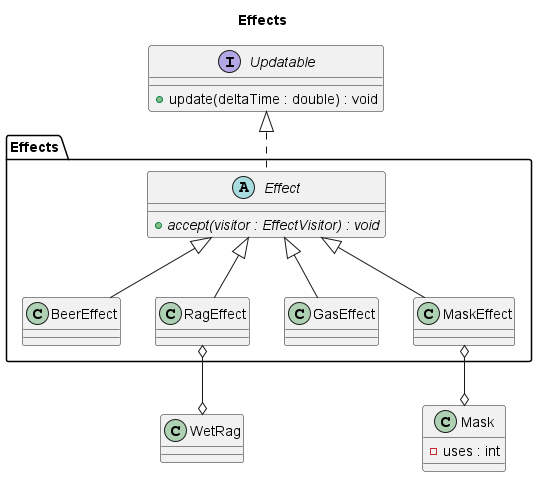

The diagram above was rendered by PlantUML. Its source (embedded in the PNG):
@startuml effects

title Effects
' left to right direction

package Effects {
	abstract Effect {
		{abstract} + accept(visitor : EffectVisitor) : void
	}

	class BeerEffect
	class RagEffect
	class GasEffect
	class MaskEffect

	Effect <|-- BeerEffect
	Effect <|-- RagEffect
	Effect <|-- GasEffect
	Effect <|-- MaskEffect
}

interface Updatable {
	+ update(deltaTime : double) : void
}

class Mask {
	- uses : int
}
Updatable <|.- Effect

RagEffect o--o WetRag
MaskEffect o--o Mask

@enduml